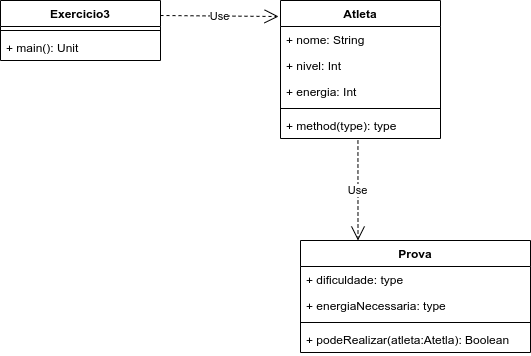

The diagram above was exported from draw.io. Its source (the exported page's mxGraphModel, read from the mxfile embedded in the PNG):
<mxGraphModel dx="2062" dy="700" grid="1" gridSize="10" guides="1" tooltips="1" connect="1" arrows="1" fold="1" page="1" pageScale="1" pageWidth="827" pageHeight="1169" math="0" shadow="0">
  <root>
    <mxCell id="0" />
    <mxCell id="1" parent="0" />
    <mxCell id="Ljc4ER0wmf2cNM5kC7vH-1" value="Exercicio3" style="swimlane;fontStyle=1;align=center;verticalAlign=top;childLayout=stackLayout;horizontal=1;startSize=26;horizontalStack=0;resizeParent=1;resizeParentMax=0;resizeLast=0;collapsible=1;marginBottom=0;" vertex="1" parent="1">
      <mxGeometry x="80" y="80" width="160" height="60" as="geometry" />
    </mxCell>
    <mxCell id="Ljc4ER0wmf2cNM5kC7vH-3" value="" style="line;strokeWidth=1;fillColor=none;align=left;verticalAlign=middle;spacingTop=-1;spacingLeft=3;spacingRight=3;rotatable=0;labelPosition=right;points=[];portConstraint=eastwest;" vertex="1" parent="Ljc4ER0wmf2cNM5kC7vH-1">
      <mxGeometry y="26" width="160" height="8" as="geometry" />
    </mxCell>
    <mxCell id="Ljc4ER0wmf2cNM5kC7vH-4" value="+ main(): Unit" style="text;strokeColor=none;fillColor=none;align=left;verticalAlign=top;spacingLeft=4;spacingRight=4;overflow=hidden;rotatable=0;points=[[0,0.5],[1,0.5]];portConstraint=eastwest;" vertex="1" parent="Ljc4ER0wmf2cNM5kC7vH-1">
      <mxGeometry y="34" width="160" height="26" as="geometry" />
    </mxCell>
    <mxCell id="Ljc4ER0wmf2cNM5kC7vH-17" value="Use" style="endArrow=open;endSize=12;dashed=1;html=1;entryX=-0.012;entryY=0.116;entryDx=0;entryDy=0;entryPerimeter=0;exitX=1;exitY=0.25;exitDx=0;exitDy=0;" edge="1" parent="1" source="Ljc4ER0wmf2cNM5kC7vH-1" target="Ljc4ER0wmf2cNM5kC7vH-5">
      <mxGeometry width="160" relative="1" as="geometry">
        <mxPoint x="510" y="230" as="sourcePoint" />
        <mxPoint x="670" y="230" as="targetPoint" />
      </mxGeometry>
    </mxCell>
    <mxCell id="Ljc4ER0wmf2cNM5kC7vH-18" value="Use" style="endArrow=open;endSize=12;dashed=1;html=1;entryX=0.25;entryY=0;entryDx=0;entryDy=0;exitX=0.484;exitY=1.077;exitDx=0;exitDy=0;exitPerimeter=0;" edge="1" parent="1" source="Ljc4ER0wmf2cNM5kC7vH-8" target="Ljc4ER0wmf2cNM5kC7vH-11">
      <mxGeometry width="160" relative="1" as="geometry">
        <mxPoint x="375" y="219" as="sourcePoint" />
        <mxPoint x="430" y="360" as="targetPoint" />
      </mxGeometry>
    </mxCell>
    <mxCell id="Ljc4ER0wmf2cNM5kC7vH-11" value="Prova" style="swimlane;fontStyle=1;align=center;verticalAlign=top;childLayout=stackLayout;horizontal=1;startSize=26;horizontalStack=0;resizeParent=1;resizeParentMax=0;resizeLast=0;collapsible=1;marginBottom=0;" vertex="1" parent="1">
      <mxGeometry x="380" y="320" width="230" height="112" as="geometry" />
    </mxCell>
    <mxCell id="Ljc4ER0wmf2cNM5kC7vH-12" value="+ dificuldade: type" style="text;strokeColor=none;fillColor=none;align=left;verticalAlign=top;spacingLeft=4;spacingRight=4;overflow=hidden;rotatable=0;points=[[0,0.5],[1,0.5]];portConstraint=eastwest;" vertex="1" parent="Ljc4ER0wmf2cNM5kC7vH-11">
      <mxGeometry y="26" width="230" height="26" as="geometry" />
    </mxCell>
    <mxCell id="Ljc4ER0wmf2cNM5kC7vH-15" value="+ energiaNecessaria: type" style="text;strokeColor=none;fillColor=none;align=left;verticalAlign=top;spacingLeft=4;spacingRight=4;overflow=hidden;rotatable=0;points=[[0,0.5],[1,0.5]];portConstraint=eastwest;" vertex="1" parent="Ljc4ER0wmf2cNM5kC7vH-11">
      <mxGeometry y="52" width="230" height="26" as="geometry" />
    </mxCell>
    <mxCell id="Ljc4ER0wmf2cNM5kC7vH-13" value="" style="line;strokeWidth=1;fillColor=none;align=left;verticalAlign=middle;spacingTop=-1;spacingLeft=3;spacingRight=3;rotatable=0;labelPosition=right;points=[];portConstraint=eastwest;" vertex="1" parent="Ljc4ER0wmf2cNM5kC7vH-11">
      <mxGeometry y="78" width="230" height="8" as="geometry" />
    </mxCell>
    <mxCell id="Ljc4ER0wmf2cNM5kC7vH-14" value="+ podeRealizar(atleta:Atetla): Boolean" style="text;strokeColor=none;fillColor=none;align=left;verticalAlign=top;spacingLeft=4;spacingRight=4;overflow=hidden;rotatable=0;points=[[0,0.5],[1,0.5]];portConstraint=eastwest;" vertex="1" parent="Ljc4ER0wmf2cNM5kC7vH-11">
      <mxGeometry y="86" width="230" height="26" as="geometry" />
    </mxCell>
    <mxCell id="Ljc4ER0wmf2cNM5kC7vH-5" value="Atleta" style="swimlane;fontStyle=1;align=center;verticalAlign=top;childLayout=stackLayout;horizontal=1;startSize=26;horizontalStack=0;resizeParent=1;resizeParentMax=0;resizeLast=0;collapsible=1;marginBottom=0;" vertex="1" parent="1">
      <mxGeometry x="360" y="80" width="160" height="138" as="geometry" />
    </mxCell>
    <mxCell id="Ljc4ER0wmf2cNM5kC7vH-6" value="+ nome: String" style="text;strokeColor=none;fillColor=none;align=left;verticalAlign=top;spacingLeft=4;spacingRight=4;overflow=hidden;rotatable=0;points=[[0,0.5],[1,0.5]];portConstraint=eastwest;" vertex="1" parent="Ljc4ER0wmf2cNM5kC7vH-5">
      <mxGeometry y="26" width="160" height="26" as="geometry" />
    </mxCell>
    <mxCell id="Ljc4ER0wmf2cNM5kC7vH-9" value="+ nivel: Int" style="text;strokeColor=none;fillColor=none;align=left;verticalAlign=top;spacingLeft=4;spacingRight=4;overflow=hidden;rotatable=0;points=[[0,0.5],[1,0.5]];portConstraint=eastwest;" vertex="1" parent="Ljc4ER0wmf2cNM5kC7vH-5">
      <mxGeometry y="52" width="160" height="26" as="geometry" />
    </mxCell>
    <mxCell id="Ljc4ER0wmf2cNM5kC7vH-10" value="+ energia: Int" style="text;strokeColor=none;fillColor=none;align=left;verticalAlign=top;spacingLeft=4;spacingRight=4;overflow=hidden;rotatable=0;points=[[0,0.5],[1,0.5]];portConstraint=eastwest;" vertex="1" parent="Ljc4ER0wmf2cNM5kC7vH-5">
      <mxGeometry y="78" width="160" height="26" as="geometry" />
    </mxCell>
    <mxCell id="Ljc4ER0wmf2cNM5kC7vH-7" value="" style="line;strokeWidth=1;fillColor=none;align=left;verticalAlign=middle;spacingTop=-1;spacingLeft=3;spacingRight=3;rotatable=0;labelPosition=right;points=[];portConstraint=eastwest;" vertex="1" parent="Ljc4ER0wmf2cNM5kC7vH-5">
      <mxGeometry y="104" width="160" height="8" as="geometry" />
    </mxCell>
    <mxCell id="Ljc4ER0wmf2cNM5kC7vH-8" value="+ method(type): type" style="text;strokeColor=none;fillColor=none;align=left;verticalAlign=top;spacingLeft=4;spacingRight=4;overflow=hidden;rotatable=0;points=[[0,0.5],[1,0.5]];portConstraint=eastwest;" vertex="1" parent="Ljc4ER0wmf2cNM5kC7vH-5">
      <mxGeometry y="112" width="160" height="26" as="geometry" />
    </mxCell>
  </root>
</mxGraphModel>